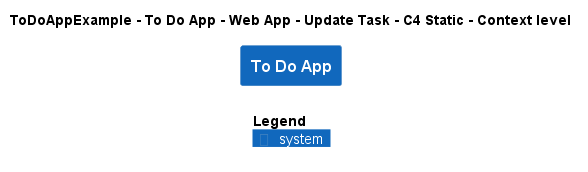

The diagram above was rendered by PlantUML. Its source (embedded in the PNG):
@startuml
!include ..\..\..\..\..\..\..\.c4s\C4_Context.puml

AddElementTag("c4interflow:lifecycle:new", $bgColor=green, $fontColor=#ffffff, $borderColor=green, $shadowing="False")
AddElementTag("c4interflow:lifecycle:changed", $bgColor=orange, $fontColor=#ffffff, $borderColor=orange, $shadowing="False")
AddElementTag("c4interflow:lifecycle:removed", $bgColor=red, $fontColor=#ffffff, $borderColor=red, $shadowing="False")

AddRelTag("c4interflow:lifecycle:new", $textColor=green, $lineColor=green)
AddRelTag("c4interflow:lifecycle:changed", $textColor=orange, $lineColor=orange)
AddRelTag("c4interflow:lifecycle:removed", $textColor=red, $lineColor=red)

SHOW_PERSON_PORTRAIT()
LAYOUT_TOP_DOWN()

skinparam linetype polyline

title ToDoAppExample - To Do App - Web App - Update Task - C4 Static - Context level

System(ToDoAppExample.SoftwareSystems.ToDoApp, "To Do App", "")



SHOW_LEGEND()
@enduml